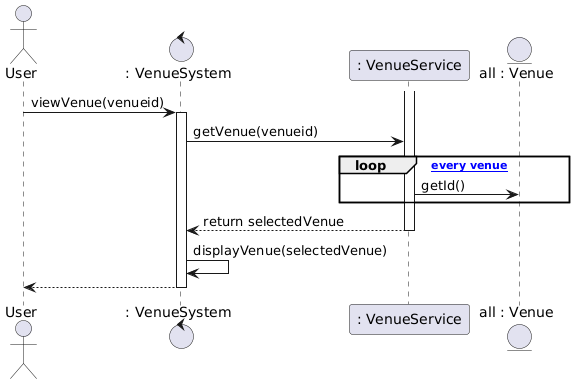

The diagram above was rendered by PlantUML. Its source (embedded in the PNG):
@startuml
actor "User" as a
control ": VenueSystem" as s
participant ": VenueService" as u
entity "all : Venue" as m


a->s:viewVenue(venueid)
activate s

s->u: getVenue(venueid)
loop [for every venue]
  u->m: getId()
end loop  

activate u

u-->s:return selectedVenue
deactivate u

s->s:displayVenue(selectedVenue)

s-->a:
deactivate s
@enduml